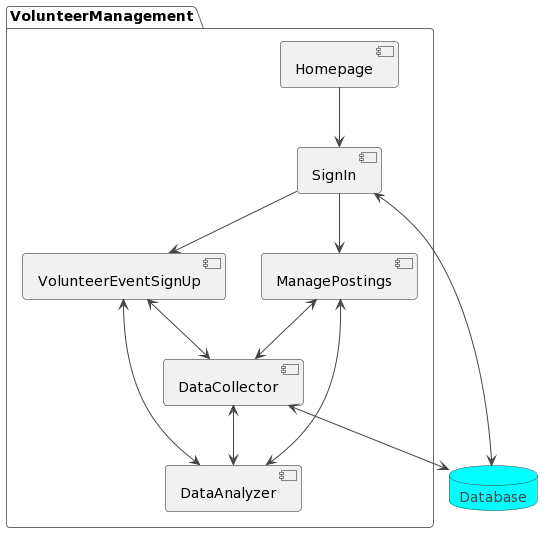

The diagram above was rendered by PlantUML. Its source (embedded in the PNG):
@startuml
!theme vibrant
package VolunteerManagement{
    component Homepage {

    }

    component SignIn {

    }

    component VolunteerEventSignUp {

    }

    component ManagePostings {

    }

    component DataAnalyzer {

    }

    component DataCollector {

    }

    Homepage --> SignIn
    SignIn --> VolunteerEventSignUp
    SignIn --> ManagePostings
    ManagePostings <--> DataCollector
    ManagePostings <--> DataAnalyzer
    VolunteerEventSignUp <--> DataCollector
    VolunteerEventSignUp <--> DataAnalyzer
    DataCollector <--> DataAnalyzer
}


database "Database"

SignIn <--> Database
DataCollector <--> Database
@enduml